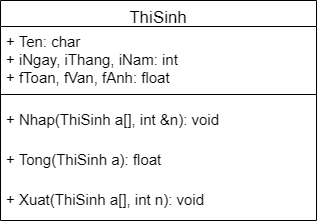

The diagram above was exported from draw.io. Its source (the exported page's mxGraphModel, read from the mxfile embedded in the PNG):
<mxGraphModel dx="337" dy="703" grid="1" gridSize="10" guides="1" tooltips="1" connect="1" arrows="1" fold="1" page="1" pageScale="1" pageWidth="827" pageHeight="1169" math="0" shadow="0">
  <root>
    <mxCell id="WIyWlLk6GJQsqaUBKTNV-0" />
    <mxCell id="WIyWlLk6GJQsqaUBKTNV-1" parent="WIyWlLk6GJQsqaUBKTNV-0" />
    <mxCell id="zkfFHV4jXpPFQw0GAbJ--17" value="ThiSinh" style="swimlane;fontStyle=0;align=center;verticalAlign=top;childLayout=stackLayout;horizontal=1;startSize=26;horizontalStack=0;resizeParent=1;resizeLast=0;collapsible=1;marginBottom=0;rounded=0;shadow=0;strokeWidth=1;fontSize=17;swimlaneFillColor=default;" parent="WIyWlLk6GJQsqaUBKTNV-1" vertex="1">
      <mxGeometry x="284" y="90" width="316" height="220" as="geometry">
        <mxRectangle x="550" y="140" width="160" height="26" as="alternateBounds" />
      </mxGeometry>
    </mxCell>
    <mxCell id="zkfFHV4jXpPFQw0GAbJ--22" value="+ Ten: char&#10;+ iNgay, iThang, iNam: int&#10;+ fToan, fVan, fAnh: float" style="text;align=left;verticalAlign=top;spacingLeft=4;spacingRight=4;overflow=hidden;rotatable=0;points=[[0,0.5],[1,0.5]];portConstraint=eastwest;rounded=0;shadow=0;html=0;strokeWidth=1;fontSize=15;swimlaneFillColor=default;" parent="zkfFHV4jXpPFQw0GAbJ--17" vertex="1">
      <mxGeometry y="26" width="316" height="64" as="geometry" />
    </mxCell>
    <mxCell id="zkfFHV4jXpPFQw0GAbJ--23" value="" style="line;html=1;strokeWidth=1;align=left;verticalAlign=middle;spacingTop=-1;spacingLeft=3;spacingRight=3;rotatable=0;labelPosition=right;points=[];portConstraint=eastwest;swimlaneFillColor=default;" parent="zkfFHV4jXpPFQw0GAbJ--17" vertex="1">
      <mxGeometry y="90" width="316" height="8" as="geometry" />
    </mxCell>
    <mxCell id="zkfFHV4jXpPFQw0GAbJ--24" value="+ Nhap(ThiSinh a[], int &amp;n): void" style="text;align=left;verticalAlign=middle;spacingLeft=4;spacingRight=4;overflow=hidden;rotatable=0;points=[[0,0.5],[1,0.5]];portConstraint=eastwest;strokeWidth=1;fontSize=15;swimlaneFillColor=default;" parent="zkfFHV4jXpPFQw0GAbJ--17" vertex="1">
      <mxGeometry y="98" width="316" height="40" as="geometry" />
    </mxCell>
    <mxCell id="Vs-whyASE69uQSd_-qaC-9" value="+ Tong(ThiSinh a): float" style="text;align=left;verticalAlign=middle;spacingLeft=4;spacingRight=4;overflow=hidden;rotatable=0;points=[[0,0.5],[1,0.5]];portConstraint=eastwest;strokeWidth=1;fontSize=15;swimlaneFillColor=default;" parent="zkfFHV4jXpPFQw0GAbJ--17" vertex="1">
      <mxGeometry y="138" width="316" height="40" as="geometry" />
    </mxCell>
    <mxCell id="Vs-whyASE69uQSd_-qaC-5" value="+ Xuat(ThiSinh a[], int n): void" style="text;align=left;verticalAlign=middle;spacingLeft=4;spacingRight=4;overflow=hidden;rotatable=0;points=[[0,0.5],[1,0.5]];portConstraint=eastwest;strokeWidth=1;fontSize=15;swimlaneFillColor=default;" parent="zkfFHV4jXpPFQw0GAbJ--17" vertex="1">
      <mxGeometry y="178" width="316" height="40" as="geometry" />
    </mxCell>
  </root>
</mxGraphModel>